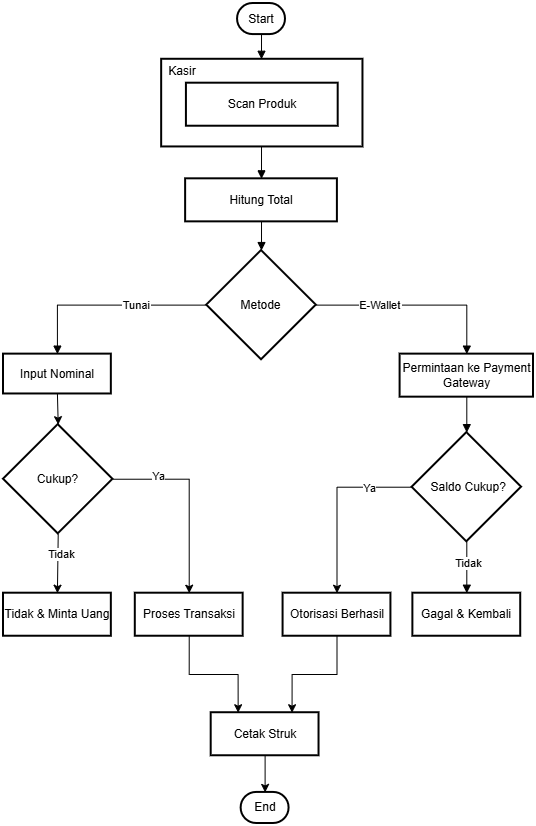

The diagram above was exported from draw.io. Its source (the exported page's mxGraphModel, read from the mxfile embedded in the PNG):
<mxGraphModel dx="786" dy="451" grid="1" gridSize="10" guides="1" tooltips="1" connect="1" arrows="1" fold="1" page="1" pageScale="1" pageWidth="850" pageHeight="1100" math="0" shadow="0">
  <root>
    <mxCell id="0" />
    <mxCell id="1" parent="0" />
    <mxCell id="Kw54kCrw0kH-h7Zg9koQ-36" connectable="0" parent="1" style="group" value="" vertex="1">
      <mxGeometry height="820" width="530" x="120" y="70" as="geometry" />
    </mxCell>
    <mxCell id="Kw54kCrw0kH-h7Zg9koQ-1" parent="Kw54kCrw0kH-h7Zg9koQ-36" style="rounded=1;whiteSpace=wrap;arcSize=50;strokeWidth=2;" value="Start" vertex="1">
      <mxGeometry height="31.07871720116618" width="47.9276563677468" x="234.0467219291635" as="geometry" />
    </mxCell>
    <mxCell id="Kw54kCrw0kH-h7Zg9koQ-2" parent="Kw54kCrw0kH-h7Zg9koQ-36" style="rhombus;strokeWidth=2;whiteSpace=wrap;" value="Metode" vertex="1">
      <mxGeometry height="109.17395529640429" width="109.43481537302185" x="203.293142426526" y="247.0359572400389" as="geometry" />
    </mxCell>
    <mxCell id="Kw54kCrw0kH-h7Zg9koQ-3" edge="1" parent="Kw54kCrw0kH-h7Zg9koQ-36" source="Kw54kCrw0kH-h7Zg9koQ-4" style="edgeStyle=orthogonalEdgeStyle;rounded=0;orthogonalLoop=1;jettySize=auto;html=1;exitX=0.5;exitY=1;exitDx=0;exitDy=0;entryX=0.5;entryY=0;entryDx=0;entryDy=0;" target="Kw54kCrw0kH-h7Zg9koQ-19">
      <mxGeometry relative="1" as="geometry" />
    </mxCell>
    <mxCell id="Kw54kCrw0kH-h7Zg9koQ-4" parent="Kw54kCrw0kH-h7Zg9koQ-36" style="whiteSpace=wrap;strokeWidth=2;" value="Input Nominal" vertex="1">
      <mxGeometry height="39.84450923226433" width="107.8372268274303" y="350.63168124392615" as="geometry" />
    </mxCell>
    <mxCell id="Kw54kCrw0kH-h7Zg9koQ-5" parent="Kw54kCrw0kH-h7Zg9koQ-36" style="whiteSpace=wrap;strokeWidth=2;" value="Permintaan ke Payment Gateway" vertex="1">
      <mxGeometry height="43.032069970845484" width="133.39864355689525" x="396.60135644310475" y="350.63168124392615" as="geometry" />
    </mxCell>
    <mxCell id="Kw54kCrw0kH-h7Zg9koQ-6" edge="1" parent="Kw54kCrw0kH-h7Zg9koQ-36" source="Kw54kCrw0kH-h7Zg9koQ-1" style="curved=1;startArrow=none;endArrow=block;exitX=0.5;exitY=1;rounded=0;" value="">
      <mxGeometry relative="1" as="geometry">
        <Array as="points" />
        <mxPoint x="258.0105501130369" y="55.78231292517007" as="targetPoint" />
      </mxGeometry>
    </mxCell>
    <mxCell id="Kw54kCrw0kH-h7Zg9koQ-7" edge="1" parent="Kw54kCrw0kH-h7Zg9koQ-36" source="Kw54kCrw0kH-h7Zg9koQ-13" style="curved=1;startArrow=none;endArrow=block;exitX=0.5;exitY=1;entryX=0.5;entryY=0;rounded=0;exitDx=0;exitDy=0;" target="Kw54kCrw0kH-h7Zg9koQ-2" value="">
      <mxGeometry relative="1" as="geometry">
        <Array as="points" />
      </mxGeometry>
    </mxCell>
    <mxCell id="Kw54kCrw0kH-h7Zg9koQ-8" edge="1" parent="Kw54kCrw0kH-h7Zg9koQ-36" source="Kw54kCrw0kH-h7Zg9koQ-2" style="startArrow=none;endArrow=block;exitX=0;exitY=0.5;entryX=0.5;entryY=0;rounded=0;edgeStyle=orthogonalEdgeStyle;exitDx=0;exitDy=0;" target="Kw54kCrw0kH-h7Zg9koQ-4" value="Tunai">
      <mxGeometry relative="1" x="-0.2973" as="geometry">
        <mxPoint as="offset" />
      </mxGeometry>
    </mxCell>
    <mxCell id="Kw54kCrw0kH-h7Zg9koQ-9" edge="1" parent="Kw54kCrw0kH-h7Zg9koQ-36" source="Kw54kCrw0kH-h7Zg9koQ-2" style="startArrow=none;endArrow=block;exitX=1;exitY=0.5;entryX=0.5;entryY=0;rounded=0;edgeStyle=orthogonalEdgeStyle;exitDx=0;exitDy=0;" target="Kw54kCrw0kH-h7Zg9koQ-5" value="E-Wallet">
      <mxGeometry relative="1" x="-0.3699" as="geometry">
        <mxPoint x="1" as="offset" />
      </mxGeometry>
    </mxCell>
    <mxCell id="Kw54kCrw0kH-h7Zg9koQ-10" edge="1" parent="Kw54kCrw0kH-h7Zg9koQ-36" source="Kw54kCrw0kH-h7Zg9koQ-23" style="curved=1;startArrow=none;endArrow=block;exitX=0.5;exitY=1;rounded=0;exitDx=0;exitDy=0;entryX=0.5;entryY=0;entryDx=0;entryDy=0;" target="Kw54kCrw0kH-h7Zg9koQ-28" value="">
      <mxGeometry relative="1" as="geometry">
        <Array as="points" />
        <mxPoint x="463.30067822155235" y="530.3304178814383" as="sourcePoint" />
        <mxPoint x="463.30067822155235" y="597.6676384839651" as="targetPoint" />
      </mxGeometry>
    </mxCell>
    <mxCell id="Kw54kCrw0kH-h7Zg9koQ-11" connectable="0" parent="Kw54kCrw0kH-h7Zg9koQ-10" style="edgeLabel;html=1;align=center;verticalAlign=middle;resizable=0;points=[];" value="Tidak" vertex="1">
      <mxGeometry relative="1" x="-0.1912" y="1" as="geometry">
        <mxPoint as="offset" />
      </mxGeometry>
    </mxCell>
    <mxCell id="Kw54kCrw0kH-h7Zg9koQ-12" edge="1" parent="Kw54kCrw0kH-h7Zg9koQ-36" style="curved=1;startArrow=none;endArrow=block;exitX=0.5;exitY=1;entryX=0.5;entryY=0;rounded=0;exitDx=0;exitDy=0;" target="Kw54kCrw0kH-h7Zg9koQ-13" value="">
      <mxGeometry relative="1" as="geometry">
        <Array as="points" />
        <mxPoint x="258.0105501130371" y="143.4402332361516" as="sourcePoint" />
        <mxPoint x="266.7972871137905" y="255.00485908649173" as="targetPoint" />
      </mxGeometry>
    </mxCell>
    <mxCell id="Kw54kCrw0kH-h7Zg9koQ-13" parent="Kw54kCrw0kH-h7Zg9koQ-36" style="whiteSpace=wrap;strokeWidth=2;" value="Hitung Total" vertex="1">
      <mxGeometry height="43.032069970845484" width="151.7709118311982" x="182.12509419743782" y="175.31584062196308" as="geometry" />
    </mxCell>
    <mxCell id="Kw54kCrw0kH-h7Zg9koQ-14" parent="Kw54kCrw0kH-h7Zg9koQ-36" style="whiteSpace=wrap;strokeWidth=2;" value="Tidak &amp; Minta Uang" vertex="1">
      <mxGeometry height="43.032069970845484" width="107.8372268274303" y="589.6987366375122" as="geometry" />
    </mxCell>
    <mxCell id="Kw54kCrw0kH-h7Zg9koQ-15" edge="1" parent="Kw54kCrw0kH-h7Zg9koQ-36" source="Kw54kCrw0kH-h7Zg9koQ-19" style="rounded=0;orthogonalLoop=1;jettySize=auto;html=1;exitX=0.5;exitY=1;exitDx=0;exitDy=0;entryX=0.5;entryY=0;entryDx=0;entryDy=0;" target="Kw54kCrw0kH-h7Zg9koQ-14">
      <mxGeometry relative="1" as="geometry" />
    </mxCell>
    <mxCell id="Kw54kCrw0kH-h7Zg9koQ-16" connectable="0" parent="Kw54kCrw0kH-h7Zg9koQ-15" style="edgeLabel;html=1;align=center;verticalAlign=middle;resizable=0;points=[];" value="Tidak" vertex="1">
      <mxGeometry relative="1" x="-0.2922" y="3" as="geometry">
        <mxPoint y="-1" as="offset" />
      </mxGeometry>
    </mxCell>
    <mxCell id="Kw54kCrw0kH-h7Zg9koQ-17" edge="1" parent="Kw54kCrw0kH-h7Zg9koQ-36" source="Kw54kCrw0kH-h7Zg9koQ-19" style="edgeStyle=orthogonalEdgeStyle;rounded=0;orthogonalLoop=1;jettySize=auto;html=1;exitX=1;exitY=0.5;exitDx=0;exitDy=0;entryX=0.5;entryY=0;entryDx=0;entryDy=0;" target="Kw54kCrw0kH-h7Zg9koQ-25">
      <mxGeometry relative="1" as="geometry" />
    </mxCell>
    <mxCell id="Kw54kCrw0kH-h7Zg9koQ-18" connectable="0" parent="Kw54kCrw0kH-h7Zg9koQ-17" style="edgeLabel;html=1;align=center;verticalAlign=middle;resizable=0;points=[];" value="Ya" vertex="1">
      <mxGeometry relative="1" x="-0.5268" y="3" as="geometry">
        <mxPoint as="offset" />
      </mxGeometry>
    </mxCell>
    <mxCell id="Kw54kCrw0kH-h7Zg9koQ-19" parent="Kw54kCrw0kH-h7Zg9koQ-36" style="rhombus;strokeWidth=2;whiteSpace=wrap;" value="Cukup?" vertex="1">
      <mxGeometry height="109.17395529640429" width="109.43481537302185" y="421.15646258503403" as="geometry" />
    </mxCell>
    <mxCell id="Kw54kCrw0kH-h7Zg9koQ-20" edge="1" parent="Kw54kCrw0kH-h7Zg9koQ-36" source="Kw54kCrw0kH-h7Zg9koQ-5" style="curved=1;startArrow=none;endArrow=block;exitX=0.5;exitY=1;entryX=0.5;entryY=0;rounded=0;" target="Kw54kCrw0kH-h7Zg9koQ-23" value="">
      <mxGeometry relative="1" as="geometry">
        <Array as="points" />
        <mxPoint x="463.30067822155235" y="393.6637512147716" as="sourcePoint" />
        <mxPoint x="456.11152976639033" y="669.3877551020408" as="targetPoint" />
      </mxGeometry>
    </mxCell>
    <mxCell id="Kw54kCrw0kH-h7Zg9koQ-21" edge="1" parent="Kw54kCrw0kH-h7Zg9koQ-36" source="Kw54kCrw0kH-h7Zg9koQ-23" style="edgeStyle=orthogonalEdgeStyle;rounded=0;orthogonalLoop=1;jettySize=auto;html=1;exitX=0;exitY=0.5;exitDx=0;exitDy=0;entryX=0.5;entryY=0;entryDx=0;entryDy=0;" target="Kw54kCrw0kH-h7Zg9koQ-27">
      <mxGeometry relative="1" as="geometry" />
    </mxCell>
    <mxCell id="Kw54kCrw0kH-h7Zg9koQ-22" connectable="0" parent="Kw54kCrw0kH-h7Zg9koQ-21" style="edgeLabel;html=1;align=center;verticalAlign=middle;resizable=0;points=[];" value="Ya" vertex="1">
      <mxGeometry relative="1" x="-0.5295" y="1" as="geometry">
        <mxPoint as="offset" />
      </mxGeometry>
    </mxCell>
    <mxCell id="Kw54kCrw0kH-h7Zg9koQ-23" parent="Kw54kCrw0kH-h7Zg9koQ-36" style="rhombus;strokeWidth=2;whiteSpace=wrap;" value=" Saldo Cukup?" vertex="1">
      <mxGeometry height="109.17395529640429" width="109.43481537302185" x="408.5832705350415" y="429.1253644314869" as="geometry" />
    </mxCell>
    <mxCell id="Kw54kCrw0kH-h7Zg9koQ-24" edge="1" parent="Kw54kCrw0kH-h7Zg9koQ-36" source="Kw54kCrw0kH-h7Zg9koQ-25" style="edgeStyle=orthogonalEdgeStyle;rounded=0;orthogonalLoop=1;jettySize=auto;html=1;exitX=0.5;exitY=1;exitDx=0;exitDy=0;entryX=0.25;entryY=0;entryDx=0;entryDy=0;" target="Kw54kCrw0kH-h7Zg9koQ-30">
      <mxGeometry relative="1" as="geometry" />
    </mxCell>
    <mxCell id="Kw54kCrw0kH-h7Zg9koQ-25" parent="Kw54kCrw0kH-h7Zg9koQ-36" style="whiteSpace=wrap;strokeWidth=2;" value="Proses Transaksi" vertex="1">
      <mxGeometry height="43.032069970845484" width="107.8372268274303" x="131.8010550113037" y="589.6987366375122" as="geometry" />
    </mxCell>
    <mxCell id="Kw54kCrw0kH-h7Zg9koQ-26" edge="1" parent="Kw54kCrw0kH-h7Zg9koQ-36" source="Kw54kCrw0kH-h7Zg9koQ-27" style="edgeStyle=orthogonalEdgeStyle;rounded=0;orthogonalLoop=1;jettySize=auto;html=1;exitX=0.5;exitY=1;exitDx=0;exitDy=0;entryX=0.75;entryY=0;entryDx=0;entryDy=0;" target="Kw54kCrw0kH-h7Zg9koQ-30">
      <mxGeometry relative="1" as="geometry" />
    </mxCell>
    <mxCell id="Kw54kCrw0kH-h7Zg9koQ-27" parent="Kw54kCrw0kH-h7Zg9koQ-36" style="whiteSpace=wrap;strokeWidth=2;" value="Otorisasi Berhasil" vertex="1">
      <mxGeometry height="43.032069970845484" width="107.8372268274303" x="279.577995478523" y="589.6987366375122" as="geometry" />
    </mxCell>
    <mxCell id="Kw54kCrw0kH-h7Zg9koQ-28" parent="Kw54kCrw0kH-h7Zg9koQ-36" style="whiteSpace=wrap;strokeWidth=2;" value="Gagal &amp; Kembali" vertex="1">
      <mxGeometry height="43.032069970845484" width="107.8372268274303" x="409.3820648078372" y="589.6987366375122" as="geometry" />
    </mxCell>
    <mxCell id="Kw54kCrw0kH-h7Zg9koQ-29" edge="1" parent="Kw54kCrw0kH-h7Zg9koQ-36" source="Kw54kCrw0kH-h7Zg9koQ-30" style="edgeStyle=orthogonalEdgeStyle;rounded=0;orthogonalLoop=1;jettySize=auto;html=1;exitX=0.5;exitY=1;exitDx=0;exitDy=0;entryX=0.5;entryY=0;entryDx=0;entryDy=0;" target="Kw54kCrw0kH-h7Zg9koQ-35">
      <mxGeometry relative="1" as="geometry" />
    </mxCell>
    <mxCell id="Kw54kCrw0kH-h7Zg9koQ-30" parent="Kw54kCrw0kH-h7Zg9koQ-36" style="whiteSpace=wrap;strokeWidth=2;" value="Cetak Struk" vertex="1">
      <mxGeometry height="43.032069970845484" width="107.8372268274303" x="207.6865109269028" y="709.2322643343052" as="geometry" />
    </mxCell>
    <mxCell id="Kw54kCrw0kH-h7Zg9koQ-31" connectable="0" parent="Kw54kCrw0kH-h7Zg9koQ-36" style="group" value="" vertex="1">
      <mxGeometry height="87.65792031098154" width="204.49133383571967" x="154.96608892238132" y="55.78231292517007" as="geometry" />
    </mxCell>
    <mxCell id="Kw54kCrw0kH-h7Zg9koQ-32" parent="Kw54kCrw0kH-h7Zg9koQ-31" style="rounded=0;whiteSpace=wrap;html=1;strokeWidth=2;" value="" vertex="1">
      <mxGeometry height="87.65792031098154" width="201.29615674453652" x="3.19517709118312" as="geometry" />
    </mxCell>
    <mxCell id="Kw54kCrw0kH-h7Zg9koQ-33" parent="Kw54kCrw0kH-h7Zg9koQ-31" style="whiteSpace=wrap;strokeWidth=2;" value="Scan Produk" vertex="1">
      <mxGeometry height="43.032069970845484" width="151.7709118311982" x="27.957799547852296" y="23.9067055393586" as="geometry" />
    </mxCell>
    <mxCell id="Kw54kCrw0kH-h7Zg9koQ-34" parent="Kw54kCrw0kH-h7Zg9koQ-31" style="text;html=1;whiteSpace=wrap;strokeColor=none;fillColor=none;align=center;verticalAlign=middle;rounded=0;" value="Kasir" vertex="1">
      <mxGeometry height="23.9067055393586" width="47.9276563677468" as="geometry" />
    </mxCell>
    <mxCell id="Kw54kCrw0kH-h7Zg9koQ-35" parent="Kw54kCrw0kH-h7Zg9koQ-36" style="rounded=1;whiteSpace=wrap;arcSize=50;strokeWidth=2;" value="End" vertex="1">
      <mxGeometry height="31.07871720116618" width="47.9276563677468" x="237.64129615674452" y="788.9212827988338" as="geometry" />
    </mxCell>
  </root>
</mxGraphModel>